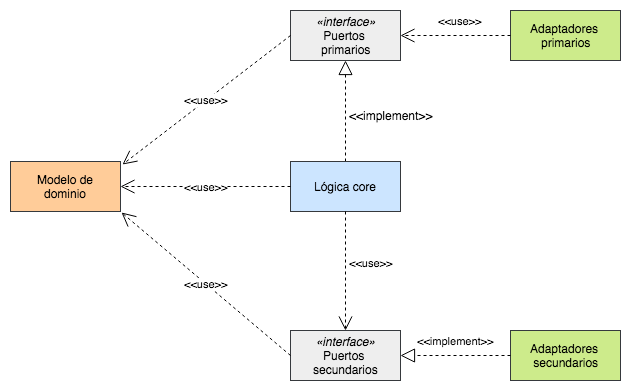

The diagram above was exported from draw.io. Its source (the exported page's mxGraphModel, read from the mxfile embedded in the PNG):
<mxGraphModel dx="1158" dy="775" grid="1" gridSize="10" guides="1" tooltips="1" connect="1" arrows="1" fold="1" page="1" pageScale="1" pageWidth="827" pageHeight="1169" math="0" shadow="0">
  <root>
    <mxCell id="0" />
    <mxCell id="1" parent="0" />
    <mxCell id="XYvFl3JF02pjYUtf1Gad-1" value="&lt;i&gt;«interface»&lt;/i&gt;&lt;br&gt;Puertos &lt;br&gt;primarios&lt;br&gt;" style="html=1;fillColor=#eeeeee;strokeColor=#36393d;" vertex="1" parent="1">
      <mxGeometry x="460" y="100" width="110" height="50" as="geometry" />
    </mxCell>
    <mxCell id="XYvFl3JF02pjYUtf1Gad-2" value="&lt;i&gt;«interface»&lt;/i&gt;&lt;br&gt;Puertos &lt;br&gt;secundarios" style="html=1;fillColor=#eeeeee;strokeColor=#36393d;" vertex="1" parent="1">
      <mxGeometry x="460" y="420" width="110" height="50" as="geometry" />
    </mxCell>
    <mxCell id="XYvFl3JF02pjYUtf1Gad-3" value="Adaptadores &lt;br&gt;primarios" style="html=1;fillColor=#cdeb8b;strokeColor=#36393d;" vertex="1" parent="1">
      <mxGeometry x="680" y="100" width="110" height="50" as="geometry" />
    </mxCell>
    <mxCell id="XYvFl3JF02pjYUtf1Gad-4" value="&amp;lt;&amp;lt;use&amp;gt;&amp;gt;" style="endArrow=open;endSize=12;dashed=1;html=1;exitX=0;exitY=0.5;exitDx=0;exitDy=0;entryX=1;entryY=0.5;entryDx=0;entryDy=0;" edge="1" parent="1" source="XYvFl3JF02pjYUtf1Gad-3" target="XYvFl3JF02pjYUtf1Gad-1">
      <mxGeometry x="-0.0769" y="-15" width="160" relative="1" as="geometry">
        <mxPoint x="570" y="240" as="sourcePoint" />
        <mxPoint x="730" y="240" as="targetPoint" />
        <mxPoint as="offset" />
      </mxGeometry>
    </mxCell>
    <mxCell id="XYvFl3JF02pjYUtf1Gad-5" value="Adaptadores &lt;br&gt;secundarios" style="html=1;fillColor=#cdeb8b;strokeColor=#36393d;" vertex="1" parent="1">
      <mxGeometry x="680" y="420" width="110" height="50" as="geometry" />
    </mxCell>
    <mxCell id="XYvFl3JF02pjYUtf1Gad-6" value="&amp;lt;&amp;lt;implement&amp;gt;&amp;gt;" style="endArrow=block;dashed=1;endFill=0;endSize=12;html=1;entryX=1;entryY=0.5;entryDx=0;entryDy=0;exitX=0;exitY=0.5;exitDx=0;exitDy=0;" edge="1" parent="1" source="XYvFl3JF02pjYUtf1Gad-5" target="XYvFl3JF02pjYUtf1Gad-2">
      <mxGeometry y="-15" width="160" relative="1" as="geometry">
        <mxPoint x="440" y="510" as="sourcePoint" />
        <mxPoint x="600" y="510" as="targetPoint" />
        <mxPoint as="offset" />
      </mxGeometry>
    </mxCell>
    <mxCell id="XYvFl3JF02pjYUtf1Gad-8" value="" style="endArrow=block;dashed=1;endFill=0;endSize=12;html=1;exitX=0.5;exitY=0;exitDx=0;exitDy=0;entryX=0.5;entryY=1;entryDx=0;entryDy=0;" edge="1" parent="1" source="XYvFl3JF02pjYUtf1Gad-10" target="XYvFl3JF02pjYUtf1Gad-1">
      <mxGeometry width="160" relative="1" as="geometry">
        <mxPoint x="515" y="200" as="sourcePoint" />
        <mxPoint x="540" y="170" as="targetPoint" />
      </mxGeometry>
    </mxCell>
    <mxCell id="XYvFl3JF02pjYUtf1Gad-9" value="&lt;span&gt;&amp;lt;&amp;lt;implement&amp;gt;&amp;gt;&lt;/span&gt;" style="text;html=1;resizable=0;points=[];align=center;verticalAlign=middle;labelBackgroundColor=#ffffff;" vertex="1" connectable="0" parent="XYvFl3JF02pjYUtf1Gad-8">
      <mxGeometry x="0.04" y="4" relative="1" as="geometry">
        <mxPoint x="49" y="6" as="offset" />
      </mxGeometry>
    </mxCell>
    <mxCell id="XYvFl3JF02pjYUtf1Gad-10" value="Lógica core&lt;br&gt;" style="html=1;fillColor=#cce5ff;strokeColor=#36393d;" vertex="1" parent="1">
      <mxGeometry x="460" y="251" width="110" height="50" as="geometry" />
    </mxCell>
    <mxCell id="XYvFl3JF02pjYUtf1Gad-11" value="Modelo de&lt;br&gt;dominio&lt;br&gt;" style="html=1;fillColor=#ffcc99;strokeColor=#36393d;" vertex="1" parent="1">
      <mxGeometry x="180" y="251" width="110" height="50" as="geometry" />
    </mxCell>
    <mxCell id="XYvFl3JF02pjYUtf1Gad-12" value="&amp;lt;&amp;lt;use&amp;gt;&amp;gt;" style="endArrow=open;endSize=12;dashed=1;html=1;entryX=0.5;entryY=0;entryDx=0;entryDy=0;exitX=0.5;exitY=1;exitDx=0;exitDy=0;" edge="1" parent="1" source="XYvFl3JF02pjYUtf1Gad-10" target="XYvFl3JF02pjYUtf1Gad-2">
      <mxGeometry x="-0.1429" y="25" width="160" relative="1" as="geometry">
        <mxPoint x="180" y="490" as="sourcePoint" />
        <mxPoint x="340" y="490" as="targetPoint" />
        <mxPoint as="offset" />
      </mxGeometry>
    </mxCell>
    <mxCell id="XYvFl3JF02pjYUtf1Gad-13" value="&amp;lt;&amp;lt;use&amp;gt;&amp;gt;" style="endArrow=open;endSize=12;dashed=1;html=1;exitX=0;exitY=0.5;exitDx=0;exitDy=0;entryX=1;entryY=0.5;entryDx=0;entryDy=0;" edge="1" parent="1" source="XYvFl3JF02pjYUtf1Gad-10" target="XYvFl3JF02pjYUtf1Gad-11">
      <mxGeometry width="160" relative="1" as="geometry">
        <mxPoint x="525" y="310" as="sourcePoint" />
        <mxPoint x="320" y="310" as="targetPoint" />
      </mxGeometry>
    </mxCell>
    <mxCell id="XYvFl3JF02pjYUtf1Gad-15" value="&amp;lt;&amp;lt;use&amp;gt;&amp;gt;" style="endArrow=open;endSize=12;dashed=1;html=1;entryX=1.018;entryY=0.06;entryDx=0;entryDy=0;exitX=0;exitY=0.5;exitDx=0;exitDy=0;entryPerimeter=0;" edge="1" parent="1" source="XYvFl3JF02pjYUtf1Gad-1" target="XYvFl3JF02pjYUtf1Gad-11">
      <mxGeometry width="160" relative="1" as="geometry">
        <mxPoint x="470" y="235" as="sourcePoint" />
        <mxPoint x="300" y="295" as="targetPoint" />
      </mxGeometry>
    </mxCell>
    <mxCell id="XYvFl3JF02pjYUtf1Gad-16" value="&amp;lt;&amp;lt;use&amp;gt;&amp;gt;" style="endArrow=open;endSize=12;dashed=1;html=1;exitX=0;exitY=0.5;exitDx=0;exitDy=0;entryX=1.009;entryY=1.02;entryDx=0;entryDy=0;entryPerimeter=0;" edge="1" parent="1" source="XYvFl3JF02pjYUtf1Gad-2" target="XYvFl3JF02pjYUtf1Gad-11">
      <mxGeometry width="160" relative="1" as="geometry">
        <mxPoint x="440" y="570" as="sourcePoint" />
        <mxPoint x="300" y="390" as="targetPoint" />
      </mxGeometry>
    </mxCell>
  </root>
</mxGraphModel>